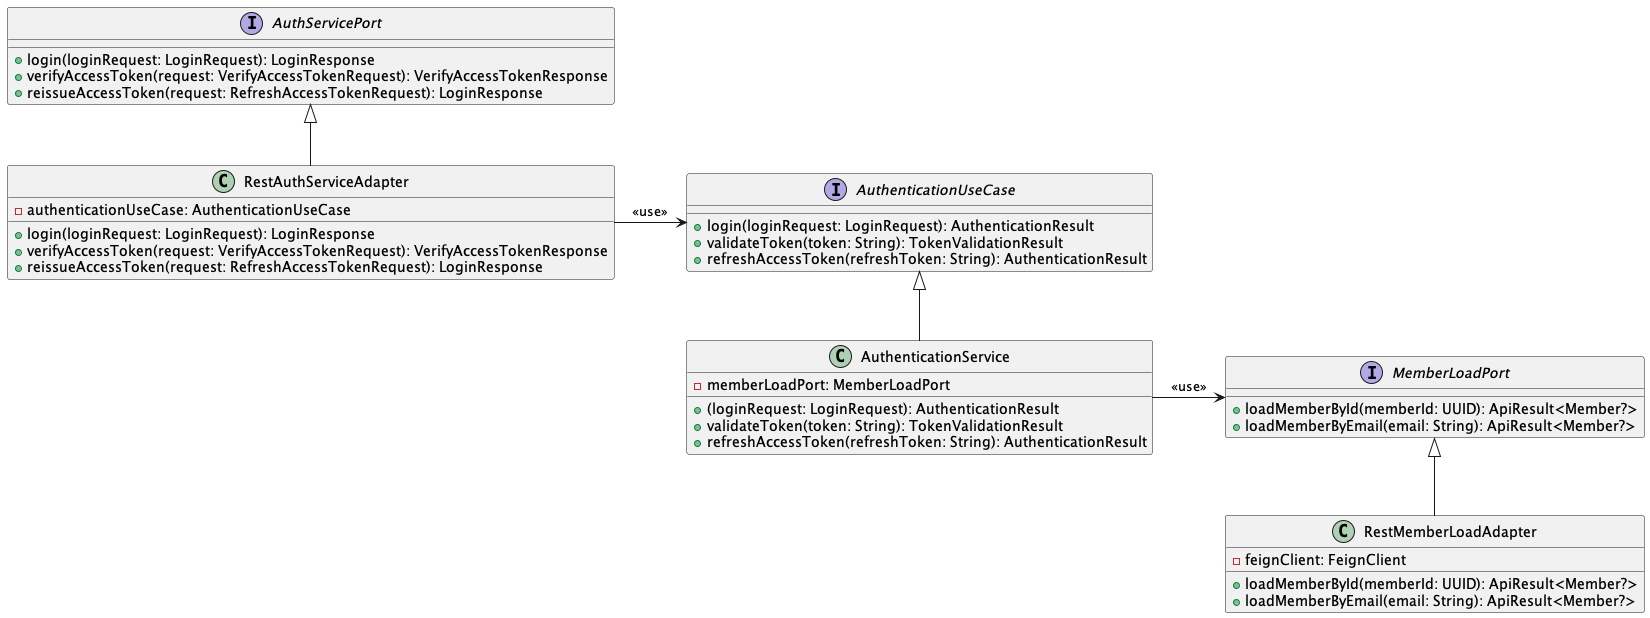

The diagram above was rendered by PlantUML. Its source (embedded in the PNG):
@startuml


interface MemberLoadPort {
    + loadMemberById(memberId: UUID): ApiResult<Member?>
    + loadMemberByEmail(email: String): ApiResult<Member?>
}

interface AuthenticationUseCase {
    + login(loginRequest: LoginRequest): AuthenticationResult
    + validateToken(token: String): TokenValidationResult
    + refreshAccessToken(refreshToken: String): AuthenticationResult
}

interface AuthServicePort {
    + login(loginRequest: LoginRequest): LoginResponse
    + verifyAccessToken(request: VerifyAccessTokenRequest): VerifyAccessTokenResponse
    + reissueAccessToken(request: RefreshAccessTokenRequest): LoginResponse
}

class RestMemberLoadAdapter {
    - feignClient: FeignClient
    +loadMemberById(memberId: UUID): ApiResult<Member?>
    +loadMemberByEmail(email: String): ApiResult<Member?>
}

class AuthenticationService {
    - memberLoadPort: MemberLoadPort
    + (loginRequest: LoginRequest): AuthenticationResult
    + validateToken(token: String): TokenValidationResult
    + refreshAccessToken(refreshToken: String): AuthenticationResult
}

class RestAuthServiceAdapter {
    - authenticationUseCase: AuthenticationUseCase
    + login(loginRequest: LoginRequest): LoginResponse
    + verifyAccessToken(request: VerifyAccessTokenRequest): VerifyAccessTokenResponse
    + reissueAccessToken(request: RefreshAccessTokenRequest): LoginResponse
}

AuthServicePort <|-- RestAuthServiceAdapter
MemberLoadPort <|-- RestMemberLoadAdapter
AuthenticationUseCase <|-- AuthenticationService
AuthenticationService -> MemberLoadPort: <<use>>
RestAuthServiceAdapter -> AuthenticationUseCase: <<use>>
@enduml